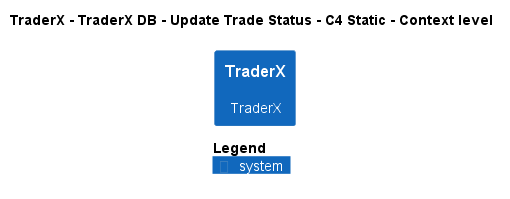

The diagram above was rendered by PlantUML. Its source (embedded in the PNG):
@startuml
!pragma layout smetana
!include ..\..\..\..\..\..\..\.c4s\C4_Context.puml

AddElementTag("c4interflow:lifecycle:new", $bgColor=green, $fontColor=#ffffff, $borderColor=green, $shadowing="False")
AddElementTag("c4interflow:lifecycle:changed", $bgColor=orange, $fontColor=#ffffff, $borderColor=orange, $shadowing="False")
AddElementTag("c4interflow:lifecycle:removed", $bgColor=red, $fontColor=#ffffff, $borderColor=red, $shadowing="False")

AddRelTag("c4interflow:lifecycle:new", $textColor=green, $lineColor=green)
AddRelTag("c4interflow:lifecycle:changed", $textColor=orange, $lineColor=orange)
AddRelTag("c4interflow:lifecycle:removed", $textColor=red, $lineColor=red)

SHOW_PERSON_PORTRAIT()
LAYOUT_TOP_DOWN()

skinparam linetype polyline

title TraderX - TraderX DB - Update Trade Status - C4 Static - Context level

System(TraderX.SoftwareSystems.TraderX, "TraderX", "TraderX")



SHOW_LEGEND()
@enduml